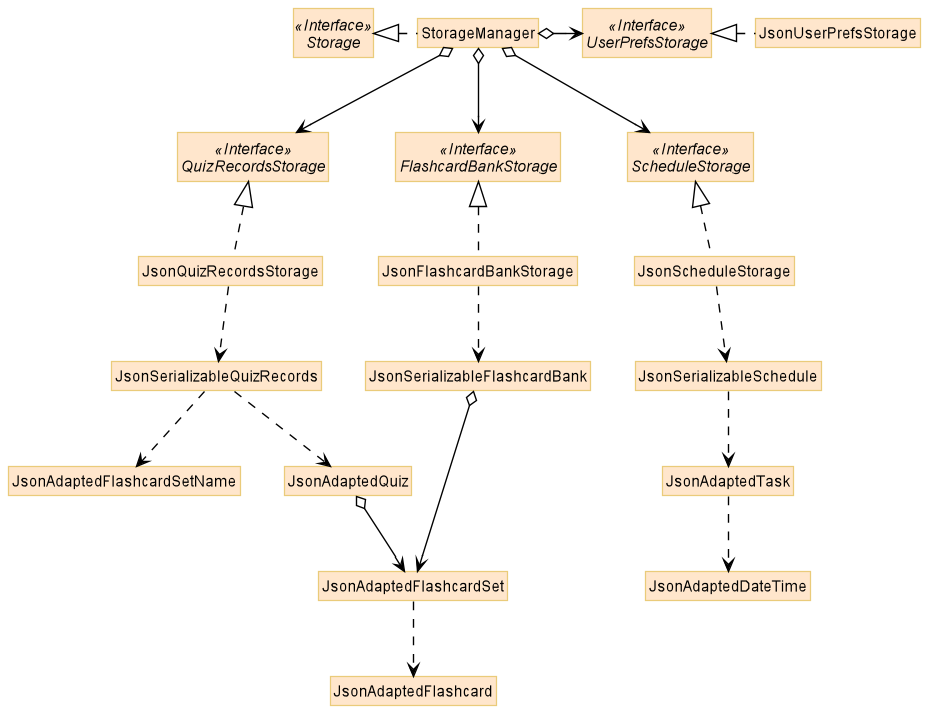

The diagram above was rendered by PlantUML. Its source (embedded in the PNG):
@startuml
!include style.puml
skinparam arrowThickness 1.1
skinparam arrowColor #black
skinparam classBackgroundColor STORAGE_COLOR
skinparam classBorderColor STORAGE_COLOR_T1

Interface Storage <<Interface>>
Interface UserPrefsStorage <<Interface>>
Interface ScheduleStorage <<Interface>>
Interface FlashcardBankStorage <<Interface>>
Interface QuizRecordsStorage <<Interface>>


Class StorageManager
Class JsonUserPrefsStorage
Class JsonScheduleStorage
Class JsonFlashcardBankStorage
Class JsonQuizRecordsStorage

StorageManager .left.|> Storage
StorageManager o-right-> UserPrefsStorage
StorageManager o--> ScheduleStorage
StorageManager o--> FlashcardBankStorage
StorageManager o--> QuizRecordsStorage


JsonUserPrefsStorage .left.|> UserPrefsStorage
JsonScheduleStorage .down.> JsonSerializableSchedule
JsonScheduleStorage .up.|> ScheduleStorage
JsonSerializableSchedule .down.> JsonAdaptedTask
JsonAdaptedTask .down.> JsonAdaptedDateTime

JsonFlashcardBankStorage .up.|> FlashcardBankStorage
JsonFlashcardBankStorage .down.> JsonSerializableFlashcardBank
JsonSerializableFlashcardBank o-down-> JsonAdaptedFlashcardSet
JsonAdaptedFlashcardSet .down.> JsonAdaptedFlashcard

JsonQuizRecordsStorage .up.|> QuizRecordsStorage
JsonQuizRecordsStorage .down.> JsonSerializableQuizRecords
JsonSerializableQuizRecords .down.> JsonAdaptedFlashcardSetName
JsonSerializableQuizRecords .down.> JsonAdaptedQuiz
JsonAdaptedQuiz o--> JsonAdaptedFlashcardSet
@enduml